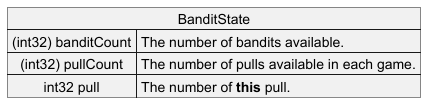

The diagram above was rendered by PlantUML. Its source (embedded in the PNG):
@startuml
'https://plantuml.com/object-diagram

map BanditState{
  (int32) banditCount => The number of bandits available.
  (int32) pullCount => The number of pulls available in each game.
  int32 pull => The number of **this** pull.
}

@enduml